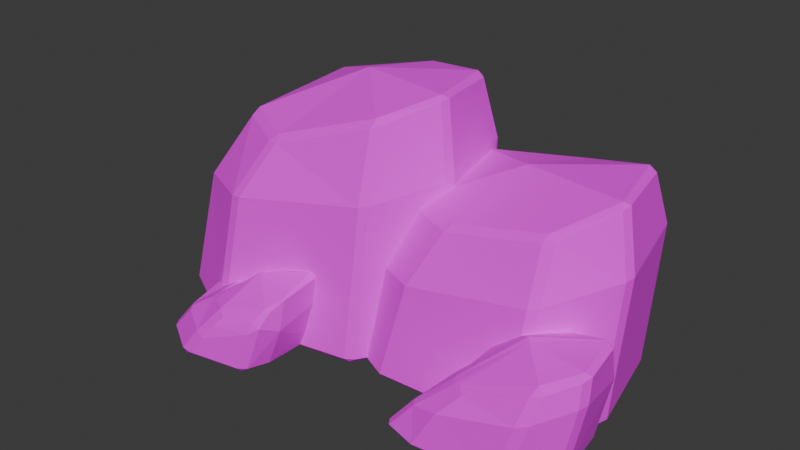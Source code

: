 # Source: slate-bank.blend  (saved by Blender 5.2.44; exported with 4.5.12 LTS)
import bpy
from mathutils import Matrix  # noqa: F401  (used for matrix-valued properties, if any)

bpy.ops.wm.read_factory_settings(use_empty=True)
scene = bpy.context.scene
scene.name = 'Scene'

# ---- collections
col_collection = bpy.data.collections.new('Collection'); scene.collection.children.link(col_collection)

# ---- images (referenced by path relative to the original .blend; pixels are not part of the script)
import os
ASSET_DIR = os.environ.get("B2B_ASSET_DIR", "")  # directory of the original .blend (textures are referenced by path, not embedded)
HERE = os.path.dirname(os.path.abspath(__file__))  # packed textures are extracted next to this script under _unpacked/

def load_image(name, relpath, width, height, colorspace="sRGB"):
    """Load a texture the original file referenced (path relative to the .blend, or extracted next to this script)."""
    p = next((c for c in (os.path.join(HERE, relpath), os.path.join(ASSET_DIR, relpath)) if relpath and os.path.exists(c)), "")
    if p:
        img = bpy.data.images.load(p, check_existing=True)
        img.name = name
    else:  # same state as the original file: an image datablock whose file is absent (Cycles renders it pink)
        img = bpy.data.images.new(name, width, height)
        img.source = "FILE"
        img.filepath = "//" + (relpath or name)
    img.colorspace_settings.name = colorspace
    return img
img_ash_stone_colour_png = load_image('ash-stone-colour.png', 'ash-stone-colour.png', 1024, 1024, 'sRGB')

# ---- materials (node trees are filled in below, after node groups)
mat_ash_stone___0 = bpy.data.materials.new('Ash stone / 0')
mat_ash_stone___0.diffuse_color = (0.084, 0.07875, 0.0875, 1.0)
mat_ash_stone___1 = bpy.data.materials.new('Ash stone / 1')
mat_ash_stone___1.diffuse_color = (0.1085, 0.1015, 0.105, 1.0)
mat_ash_stone___2 = bpy.data.materials.new('Ash stone / 2')
mat_ash_stone___2.diffuse_color = (0.133, 0.1208, 0.1155, 1.0)
mat_ash_stone___3 = bpy.data.materials.new('Ash stone / 3')
mat_ash_stone___3.diffuse_color = (0.07, 0.0665, 0.07875, 1.0)

# ---- material node trees
mat_ash_stone___0.use_nodes = True; mat_ash_stone___0.node_tree.nodes.clear()
_N = mat_ash_stone___0.node_tree.nodes; _L = mat_ash_stone___0.node_tree.links
n0 = _N.new('ShaderNodeBsdfPrincipled'); n0.name = 'Principled BSDF'; n0.location = (-200, 100)
n0.inputs[2].default_value = 0.94
n0.inputs[10].default_value = 0.005
n1 = _N.new('ShaderNodeOutputMaterial'); n1.name = 'Material Output'; n1.location = (200, 100)
n2 = _N.new('ShaderNodeTexImage'); n2.name = 'Quiet mineral colour'; n2.location = (0, 0)
n2.image = img_ash_stone_colour_png
_L.new(n0.outputs[0], n1.inputs[0])
_L.new(n2.outputs[0], n0.inputs[0])
n1.is_active_output = True
mat_ash_stone___1.use_nodes = True; mat_ash_stone___1.node_tree.nodes.clear()
_N = mat_ash_stone___1.node_tree.nodes; _L = mat_ash_stone___1.node_tree.links
n0 = _N.new('ShaderNodeBsdfPrincipled'); n0.name = 'Principled BSDF'; n0.location = (-200, 100)
n0.inputs[2].default_value = 0.94
n0.inputs[10].default_value = 0.005
n1 = _N.new('ShaderNodeOutputMaterial'); n1.name = 'Material Output'; n1.location = (200, 100)
n2 = _N.new('ShaderNodeTexImage'); n2.name = 'Quiet mineral colour'; n2.location = (0, 0)
n2.image = img_ash_stone_colour_png
_L.new(n0.outputs[0], n1.inputs[0])
_L.new(n2.outputs[0], n0.inputs[0])
n1.is_active_output = True
mat_ash_stone___2.use_nodes = True; mat_ash_stone___2.node_tree.nodes.clear()
_N = mat_ash_stone___2.node_tree.nodes; _L = mat_ash_stone___2.node_tree.links
n0 = _N.new('ShaderNodeBsdfPrincipled'); n0.name = 'Principled BSDF'; n0.location = (-200, 100)
n0.inputs[2].default_value = 0.94
n0.inputs[10].default_value = 0.005
n1 = _N.new('ShaderNodeOutputMaterial'); n1.name = 'Material Output'; n1.location = (200, 100)
n2 = _N.new('ShaderNodeTexImage'); n2.name = 'Quiet mineral colour'; n2.location = (0, 0)
n2.image = img_ash_stone_colour_png
_L.new(n0.outputs[0], n1.inputs[0])
_L.new(n2.outputs[0], n0.inputs[0])
n1.is_active_output = True
mat_ash_stone___3.use_nodes = True; mat_ash_stone___3.node_tree.nodes.clear()
_N = mat_ash_stone___3.node_tree.nodes; _L = mat_ash_stone___3.node_tree.links
n0 = _N.new('ShaderNodeBsdfPrincipled'); n0.name = 'Principled BSDF'; n0.location = (-200, 100)
n0.inputs[2].default_value = 0.94
n0.inputs[10].default_value = 0.005
n1 = _N.new('ShaderNodeOutputMaterial'); n1.name = 'Material Output'; n1.location = (200, 100)
n2 = _N.new('ShaderNodeTexImage'); n2.name = 'Quiet mineral colour'; n2.location = (0, 0)
n2.image = img_ash_stone_colour_png
_L.new(n0.outputs[0], n1.inputs[0])
_L.new(n2.outputs[0], n0.inputs[0])
n1.is_active_output = True

# ---- world
world_world = bpy.data.worlds.new('World'); scene.world = world_world
world_world.use_nodes = True; world_world.node_tree.nodes.clear()
_N = world_world.node_tree.nodes; _L = world_world.node_tree.links
n0 = _N.new('ShaderNodeOutputWorld'); n0.name = 'World Output'; n0.location = (200, 100)
n1 = _N.new('ShaderNodeBackground'); n1.name = 'Background'; n1.location = (-200, 100)
n1.inputs[0].default_value = (0.05088, 0.05088, 0.05088, 1.0)
_L.new(n1.outputs[0], n0.inputs[0])
n0.is_active_output = True
world_world.color = (0.05088, 0.05088, 0.05088)
world_world.sun_shadow_jitter_overblur = 0.0

# ---- meshes
me_weathered_slate_mass = bpy.data.meshes.new('Weathered slate mass')
me_weathered_slate_mass.from_pydata([(-0.45, 0.25, 1.64), (-1.577, -0.2536, 0.0341), (-1.553, -0.2722, 0.0), (-1.552, -0.3065, 0.03457), (-0.9969, -0.5818, 0.03498), (-1.066, -0.5714, 0.03464), (-1.035, -0.5541, 0.0), (-0.03617, -0.3882, 0.03496), (-0.09032, -0.4241, 0.03499), (-0.08, -0.3878, 0.0), (0.2497, 0.08776, 0.03493), (0.2365, 0.02407, 0.03496), (0.2167, 0.06039, 0.0), (0.1041, 0.7416, 0.035), (0.1434, 0.6971, 0.03494), (0.1043, 0.7054, 0.0), (-0.5784, 0.9219, 0.03488), (-0.5106, 0.9227, 0.035), (-0.5488, 0.8978, 0.0), (-1.384, 0.6237, 0.03421), (-1.341, 0.6695, 0.03483), (-1.354, 0.6321, 0.0), (-1.349, -0.2699, 0.8593), (-1.375, -0.2164, 0.8568), (-0.8323, -0.5231, 0.9344), (-0.9029, -0.5126, 0.9235), (0.05802, -0.3411, 1.083), (0.00297, -0.3776, 1.07), (0.3213, 0.1005, 1.184), (0.308, 0.03657, 1.174), (0.1839, 0.7055, 1.223), (0.2236, 0.6611, 1.227), (-0.4501, 0.8711, 1.095), (-0.3806, 0.8719, 1.111), (-1.196, 0.5931, 0.9098), (-1.152, 0.6395, 0.9212), (-1.083, -0.1118, 1.309), (-1.058, -0.1651, 1.302), (-1.036, -0.1199, 1.351), (-0.6541, -0.3667, 1.283), (-0.6658, -0.3233, 1.33), (-0.7216, -0.3517, 1.282), (0.04588, -0.2131, 1.529), (-0.002182, -0.2064, 1.56), (-0.009702, -0.2495, 1.508), (0.2467, 0.1353, 1.642), (0.21, 0.1106, 1.66), (0.2335, 0.07172, 1.631), (0.1331, 0.6068, 1.625), (0.1264, 0.5685, 1.662), (0.1731, 0.5618, 1.63), (-0.3656, 0.7316, 1.551), (-0.3157, 0.6986, 1.591), (-0.2969, 0.7329, 1.561), (-0.943, 0.5072, 1.436), (-0.8959, 0.5074, 1.473), (-0.9016, 0.5538, 1.445), (0.3307, -0.3555, 0.6734), (0.7198, 0.8666, 0.9166), (0.68, 0.31, 1.3), (-0.3579, -0.1166, 0.03343), (-0.3338, -0.1321, 0.0), (-0.3248, -0.1682, 0.03466), (0.1752, -0.4045, 0.0347), (0.1738, -0.3718, 0.0), (1.091, -0.3389, 0.03496), (1.031, -0.3666, 0.03473), (1.046, -0.3328, 0.0), (1.446, 0.07461, 0.0349), (1.43, 0.01519, 0.03497), (1.413, 0.05006, 0.0), (1.26, 0.7659, 0.03496), (1.301, 0.7241, 0.03491), (1.262, 0.7303, 0.0), (0.5921, 0.9109, 0.03496), (0.5853, 0.8772, 0.0), (-0.3266, 0.7663, 0.03382), (-0.286, 0.8059, 0.03492), (-0.3004, 0.7718, 0.0), (-0.1315, -0.1372, 0.6539), (-0.1646, -0.08512, 0.6568), (1.185, -0.2914, 0.826), (1.124, -0.32, 0.8092), (1.512, 0.09253, 0.9666), (1.495, 0.03264, 0.9545), (1.337, 0.7324, 1.001), (1.379, 0.6906, 1.004), (-0.1345, 0.7302, 0.7553), (-0.09215, 0.7699, 0.767), (0.1063, 0.002516, 1.015), (0.136, -0.05093, 1.005), (0.1602, -0.006317, 1.053), (0.5235, -0.1767, 1.064), (0.4938, -0.2201, 1.019), (1.176, -0.1661, 1.158), (1.121, -0.151, 1.188), (1.113, -0.1916, 1.144), (1.425, 0.141, 1.34), (1.387, 0.124, 1.354), (1.41, 0.08172, 1.322), (1.283, 0.6409, 1.328), (1.274, 0.6064, 1.365), (1.325, 0.5995, 1.335), (0.8274, 0.7051, 1.246), (0.7992, 0.7487, 1.193), (0.1312, 0.6289, 1.126), (0.1855, 0.6249, 1.157), (0.1649, 0.6707, 1.127), (0.8817, -0.7747, 0.2866), (0.4995, -0.6933, 0.02744), (0.5095, -0.7103, 0.0), (0.5347, -0.7419, 0.03366), (0.741, -0.8011, 0.03444), (0.725, -0.7693, 0.0), (1.307, -0.7275, 0.0346), (1.244, -0.7567, 0.03449), (1.254, -0.722, 0.0), (1.523, -0.483, 0.03437), (1.503, -0.5414, 0.03475), (1.484, -0.5051, 0.0), (1.431, -0.0705, 0.03486), (1.471, -0.1122, 0.03423), (1.427, -0.1049, 0.0), (1.015, 0.0008304, 0.03486), (1.006, -0.03283, 0.0), (0.6125, -0.1362, 0.03087), (0.6612, -0.09138, 0.03446), (0.6333, -0.1275, 0.0), (0.6946, -0.7235, 0.2289), (0.6555, -0.6705, 0.2212), (1.419, -0.7008, 0.424), (1.35, -0.7328, 0.3997), (1.617, -0.4748, 0.5194), (1.596, -0.5345, 0.5107), (1.529, -0.0929, 0.4735), (1.569, -0.1349, 0.476), (1.102, -0.03752, 0.4764), (1.184, -0.03387, 0.4941), (1.134, -0.0249, 0.4629), (0.7647, -0.1564, 0.3111), (0.8225, -0.1085, 0.3416), (0.9154, -0.652, 0.4315), (0.8768, -0.5979, 0.4296), (1.005, -0.711, 0.4252), (0.9596, -0.6641, 0.4456), (1.46, -0.6404, 0.5936), (1.414, -0.6271, 0.6295), (1.39, -0.671, 0.5682), (1.615, -0.4535, 0.6801), (1.58, -0.4711, 0.6992), (1.593, -0.5145, 0.6615), (1.537, -0.1527, 0.6894), (1.536, -0.1885, 0.7304), (1.577, -0.1933, 0.6969), (1.187, -0.105, 0.6077), (1.265, -0.1422, 0.6527), (1.274, -0.09998, 0.6273), (0.9571, -0.22, 0.5498), (0.9789, -0.163, 0.5356), (1.18, -0.38, 0.7), (1.207, -0.4086, 0.6918), (-0.3182, -0.7298, 0.2905), (-1.224, -0.7653, 0.02617), (-1.212, -0.7822, 0.0), (-1.183, -0.8214, 0.03098), (-0.8672, -0.9768, 0.035), (-0.9487, -0.9638, 0.03115), (-0.9299, -0.9529, 0.0), (-0.4665, -0.8727, 0.03351), (-0.5143, -0.9129, 0.035), (-0.5155, -0.8777, 0.0), (-0.4167, -0.739, 0.03288), (-0.4641, -0.7337, 0.0), (-0.4425, -0.307, 0.03493), (-0.4085, -0.3447, 0.03383), (-0.453, -0.3401, 0.0), (-0.6592, -0.2886, 0.03493), (-0.6728, -0.3213, 0.0), (-1.244, -0.3511, 0.03032), (-1.202, -0.3141, 0.03488), (-1.226, -0.3469, 0.0), (-1.076, -0.7525, 0.2017), (-1.039, -0.809, 0.1943), (-1.046, -0.7812, 0.2131), (-0.7666, -0.9575, 0.1694), (-0.6879, -0.9259, 0.2714), (-0.8237, -0.9393, 0.1979), (-0.3626, -0.8542, 0.3449), (-0.4016, -0.8679, 0.3782), (-0.429, -0.8959, 0.2999), (-0.3439, -0.3265, 0.3824), (-0.3079, -0.364, 0.3801), (-0.5565, -0.3071, 0.3134), (-0.5177, -0.3311, 0.3787), (-0.5087, -0.3125, 0.3553), (-1.089, -0.3694, 0.2903), (-0.9084, -0.3564, 0.3333), (-1.069, -0.3301, 0.2654), (-0.8401, -0.7646, 0.3361), (-0.875, -0.7045, 0.3334), (-0.9021, -0.7503, 0.3107), (-0.6316, -0.8884, 0.3417), (-0.6902, -0.8554, 0.3632), (-0.3349, -0.7867, 0.4389), (-0.3609, -0.7983, 0.4595), (-0.3901, -0.8513, 0.4073), (-0.3095, -0.6907, 0.5074), (-0.2958, -0.7048, 0.4963), (-0.3277, -0.3738, 0.5079), (-0.3659, -0.4123, 0.5488), (-0.3194, -0.4501, 0.5752), (-0.2883, -0.4153, 0.5435), (-0.5358, -0.3796, 0.426), (-0.5086, -0.3389, 0.3891), (-0.7824, -0.391, 0.3792), (-0.8842, -0.4317, 0.3565), (-0.6158, -0.5787, 0.5067), (-0.6026, -0.6022, 0.5318)], [], [(1, 2, 3), (4, 5, 6), (7, 8, 9), (10, 11, 12), (13, 14, 15), (16, 17, 18), (19, 20, 21), (36, 37, 38), (39, 40, 41), (42, 43, 44), (45, 46, 47), (48, 49, 50), (51, 52, 53), (54, 55, 56), (19, 2, 1), (18, 20, 16), (15, 17, 13), (15, 10, 12), (12, 7, 9), (9, 4, 6), (2, 5, 3), (3, 23, 1), (4, 25, 5), (7, 27, 8), (10, 29, 11), (30, 14, 13), (32, 17, 16), (34, 20, 19), (22, 36, 23), (24, 41, 25), (41, 38, 37), (26, 44, 27), (44, 40, 39), (28, 47, 29), (47, 43, 42), (48, 31, 30), (45, 49, 46), (51, 33, 32), (48, 52, 49), (54, 35, 34), (51, 55, 52), (38, 54, 36), (19, 23, 34), (9, 6, 18), (5, 22, 3), (8, 24, 4), (11, 26, 7), (14, 28, 10), (13, 33, 30), (16, 35, 32), (34, 36, 54), (25, 37, 22), (27, 39, 24), (29, 42, 26), (28, 50, 45), (30, 53, 48), (32, 56, 51), (55, 38, 0), (40, 0, 38), (46, 0, 43), (60, 61, 62), (65, 66, 67), (68, 69, 70), (71, 72, 73), (76, 77, 78), (89, 90, 91), (94, 95, 96), (97, 98, 99), (100, 101, 102), (105, 106, 107), (60, 78, 61), (75, 77, 74), (75, 71, 73), (73, 68, 70), (70, 65, 67), (64, 66, 63), (64, 62, 61), (62, 80, 60), (65, 82, 66), (68, 84, 69), (85, 72, 71), (87, 77, 76), (79, 89, 80), (93, 91, 90), (81, 96, 82), (96, 92, 93), (83, 99, 84), (99, 95, 94), (100, 86, 85), (102, 98, 97), (100, 103, 101), (105, 88, 87), (104, 106, 103), (91, 105, 89), (76, 80, 87), (67, 64, 75), (63, 79, 62), (66, 57, 63), (69, 81, 65), (72, 83, 68), (71, 58, 85), (74, 88, 58), (87, 89, 105), (57, 90, 79), (84, 94, 81), (82, 93, 57), (86, 97, 83), (85, 104, 100), (58, 107, 104), (106, 91, 59), (92, 59, 91), (98, 59, 95), (109, 110, 111), (114, 115, 116), (117, 118, 119), (120, 121, 122), (125, 126, 127), (136, 137, 138), (145, 146, 147), (148, 149, 150), (151, 152, 153), (154, 155, 156), (109, 127, 110), (124, 126, 123), (122, 123, 120), (122, 117, 119), (119, 114, 116), (113, 115, 112), (113, 111, 110), (111, 129, 109), (114, 131, 115), (117, 133, 118), (134, 121, 120), (139, 126, 125), (128, 142, 129), (130, 147, 131), (147, 144, 143), (132, 150, 133), (150, 146, 145), (151, 135, 134), (153, 149, 148), (154, 137, 136), (151, 155, 152), (157, 140, 139), (154, 157, 155), (160, 142, 141), (125, 129, 139), (116, 113, 124), (112, 128, 111), (115, 108, 112), (118, 130, 114), (117, 135, 132), (137, 120, 138), (136, 123, 140), (139, 142, 157), (143, 144, 141), (133, 145, 130), (131, 143, 108), (132, 153, 148), (134, 156, 151), (136, 158, 154), (157, 142, 159), (144, 160, 141), (152, 159, 160), (162, 163, 164), (165, 166, 167), (168, 169, 170), (173, 174, 175), (178, 179, 180), (181, 182, 183), (184, 185, 186), (187, 188, 189), (192, 193, 194), (195, 196, 197), (198, 199, 200), (203, 204, 205), (209, 211, 208), (162, 180, 163), (177, 179, 176), (175, 176, 173), (172, 174, 171), (172, 168, 170), (170, 165, 167), (167, 164, 163), (164, 181, 162), (165, 186, 166), (168, 189, 169), (189, 185, 184), (190, 174, 173), (195, 179, 178), (192, 196, 193), (185, 202, 186), (187, 205, 188), (205, 202, 201), (207, 204, 203), (208, 191, 190), (207, 210, 206), (208, 212, 209), (215, 196, 195), (198, 216, 199), (209, 217, 210), (178, 181, 195), (177, 172, 167), (166, 182, 164), (169, 184, 165), (168, 161, 187), (174, 161, 171), (194, 173, 192), (176, 197, 192), (199, 215, 181), (200, 186, 198), (188, 201, 185), (161, 203, 187), (194, 193, 213), (191, 207, 161), (214, 212, 193), (216, 214, 199), (202, 217, 198), (206, 217, 204), (19, 21, 2), (18, 21, 20), (15, 18, 17), (15, 14, 10), (12, 11, 7), (9, 8, 4), (2, 6, 5), (3, 22, 23), (4, 24, 25), (7, 26, 27), (10, 28, 29), (30, 31, 14), (32, 33, 17), (34, 35, 20), (22, 37, 36), (24, 39, 41), (41, 40, 38), (26, 42, 44), (44, 43, 40), (28, 45, 47), (47, 46, 43), (48, 50, 31), (45, 50, 49), (51, 53, 33), (48, 53, 52), (54, 56, 35), (51, 56, 55), (38, 55, 54), (19, 1, 23), (2, 21, 6), (21, 18, 6), (18, 15, 12), (12, 9, 18), (5, 25, 22), (8, 27, 24), (11, 29, 26), (14, 31, 28), (13, 17, 33), (16, 20, 35), (34, 23, 36), (25, 41, 37), (27, 44, 39), (29, 47, 42), (28, 31, 50), (30, 33, 53), (32, 35, 56), (0, 49, 52), (52, 55, 0), (40, 43, 0), (46, 49, 0), (60, 76, 78), (75, 78, 77), (75, 74, 71), (73, 72, 68), (70, 69, 65), (64, 67, 66), (64, 63, 62), (62, 79, 80), (65, 81, 82), (68, 83, 84), (85, 86, 72), (87, 88, 77), (79, 90, 89), (93, 92, 91), (81, 94, 96), (96, 95, 92), (83, 97, 99), (99, 98, 95), (100, 102, 86), (102, 101, 98), (100, 104, 103), (105, 107, 88), (104, 107, 106), (91, 106, 105), (76, 60, 80), (61, 78, 64), (78, 75, 64), (75, 73, 70), (70, 67, 75), (63, 57, 79), (66, 82, 57), (69, 84, 81), (72, 86, 83), (71, 74, 58), (74, 77, 88), (87, 80, 89), (57, 93, 90), (84, 99, 94), (82, 96, 93), (86, 102, 97), (85, 58, 104), (58, 88, 107), (59, 101, 103), (103, 106, 59), (92, 95, 59), (98, 101, 59), (109, 125, 127), (124, 127, 126), (122, 124, 123), (122, 121, 117), (119, 118, 114), (113, 116, 115), (113, 112, 111), (111, 128, 129), (114, 130, 131), (117, 132, 133), (134, 135, 121), (139, 140, 126), (128, 141, 142), (130, 145, 147), (147, 146, 144), (132, 148, 150), (150, 149, 146), (151, 153, 135), (153, 152, 149), (154, 156, 137), (151, 156, 155), (157, 158, 140), (154, 158, 157), (160, 159, 142), (125, 109, 129), (110, 127, 113), (127, 124, 113), (124, 122, 119), (119, 116, 124), (112, 108, 128), (115, 131, 108), (118, 133, 130), (117, 121, 135), (134, 120, 137), (120, 123, 138), (138, 123, 136), (123, 126, 140), (139, 129, 142), (141, 128, 108), (108, 143, 141), (133, 150, 145), (131, 147, 143), (132, 135, 153), (134, 137, 156), (136, 140, 158), (159, 152, 155), (155, 157, 159), (144, 146, 160), (160, 146, 149), (149, 152, 160), (209, 210, 211), (162, 178, 180), (177, 180, 179), (175, 177, 176), (172, 175, 174), (172, 171, 168), (170, 169, 165), (167, 166, 164), (164, 182, 181), (165, 184, 186), (168, 187, 189), (189, 188, 185), (190, 191, 174), (195, 197, 179), (192, 197, 196), (185, 201, 202), (187, 203, 205), (205, 204, 202), (207, 206, 204), (208, 211, 191), (207, 211, 210), (208, 213, 212), (215, 214, 196), (198, 217, 216), (209, 216, 217), (178, 162, 181), (163, 180, 177), (177, 175, 172), (172, 170, 167), (167, 163, 177), (166, 186, 182), (169, 189, 184), (168, 171, 161), (174, 191, 161), (190, 173, 194), (173, 176, 192), (176, 179, 197), (215, 195, 181), (181, 183, 200), (200, 199, 181), (200, 183, 182), (182, 186, 200), (186, 202, 198), (188, 205, 201), (161, 207, 203), (208, 190, 213), (190, 194, 213), (191, 211, 207), (213, 193, 212), (193, 196, 214), (216, 209, 212), (212, 214, 216), (214, 215, 199), (202, 204, 217), (206, 210, 217)])
me_weathered_slate_mass.polygons.foreach_set('material_index', [0, 3, 0, 0, 1, 3, 0, 3, 1, 3, 0, 0, 1, 3, 0, 0, 0, 0, 0, 0, 0, 1, 3, 0, 0, 1, 3, 0, 0, 1, 0, 3, 1, 0, 3, 0, 0, 1, 0, 3, 1, 1, 0, 0, 1, 3, 0, 0, 1, 3, 3, 0, 1, 3, 0, 0, 1, 1, 1, 1, 0, 0, 1, 3, 0, 0, 0, 0, 1, 0, 0, 1, 1, 1, 1, 1, 1, 3, 0, 1, 3, 0, 1, 1, 0, 3, 0, 0, 1, 0, 1, 0, 3, 1, 0, 1, 3, 0, 0, 1, 3, 0, 0, 1, 0, 3, 0, 1, 3, 1, 1, 1, 1, 1, 3, 0, 1, 0, 0, 1, 3, 0, 1, 3, 3, 3, 3, 3, 3, 0, 1, 3, 0, 1, 3, 0, 0, 1, 0, 3, 1, 0, 3, 0, 0, 1, 1, 3, 0, 0, 1, 3, 0, 0, 0, 3, 0, 0, 1, 3, 0, 1, 1, 1, 3, 1, 3, 0, 3, 3, 1, 1, 1, 1, 1, 1, 0, 3, 0, 0, 0, 0, 0, 0, 0, 1, 3, 1, 0, 3, 1, 0, 1, 0, 1, 0, 3, 0, 1, 1, 1, 3, 0, 0, 1, 3, 0, 0, 1, 1, 0, 0, 1, 0, 3, 0, 1, 1, 1, 0, 0, 0, 0, 0, 0, 0, 1, 3, 0, 0, 1, 3, 0, 0, 1, 0, 3, 1, 0, 3, 0, 0, 1, 0, 3, 1, 1, 0, 0, 0, 0, 0, 1, 3, 0, 0, 1, 3, 3, 0, 1, 3, 0, 0, 1, 1, 1, 1, 1, 0, 1, 1, 1, 1, 1, 1, 3, 0, 1, 3, 0, 1, 1, 0, 3, 0, 0, 1, 0, 1, 0, 3, 1, 0, 1, 1, 1, 1, 3, 0, 0, 1, 3, 0, 0, 1, 0, 3, 0, 1, 3, 1, 1, 1, 1, 1, 3, 3, 3, 3, 3, 3, 0, 1, 3, 0, 1, 3, 0, 0, 1, 0, 3, 1, 0, 3, 0, 0, 1, 1, 3, 3, 3, 3, 0, 0, 1, 3, 0, 0, 0, 0, 0, 3, 3, 0, 0, 1, 3, 0, 1, 1, 1, 1, 1, 0, 3, 0, 0, 0, 0, 0, 0, 0, 1, 3, 1, 0, 3, 1, 0, 1, 0, 1, 0, 3, 0, 1, 1, 1, 3, 0, 0, 0, 0, 0, 1, 3, 0, 0, 0, 1, 1, 1, 1, 0, 0, 0, 0, 1, 0, 0, 3, 0, 0, 1, 1, 1, 1, 1])
_uv = me_weathered_slate_mass.uv_layers.new(name='UVMap')
_uv.uv.foreach_set('vector', [-0.08454, 0.01137, -0.09073, 0.0, -0.1022, 0.01152, 0.1867, 0.3802, 0.1637, 0.38, 0.174, 0.3685, -0.01206, 0.01165, -0.03011, 0.01166, -0.02667, 0.0, 0.02925, 0.01164, 0.008025, 0.01165, 0.02013, 0.0, 0.4202, 0.1345, 0.4054, 0.1345, 0.4081, 0.1228, 0.3262, 0.3801, 0.3488, 0.3802, 0.3361, 0.3685, 0.2079, 0.0114, 0.2232, 0.01161, 0.2107, 0.0, 0.1581, 0.3312, 0.1662, 0.3135, 0.1736, 0.3285, -0.04503, 0.5504, -0.04893, 0.5663, -0.06754, 0.5502, 0.5343, 0.878, 0.5183, 0.8886, 0.5158, 0.8711, 0.08222, 0.0451, 0.07, 0.03686, 0.07785, 0.02391, 0.04436, 0.2023, 0.04212, 0.1895, 0.05771, 0.1873, 0.05113, 0.3667, 0.06777, 0.3557, 0.07403, 0.3671, 0.2047, 0.5376, 0.2204, 0.5376, 0.2185, 0.5531, 0.2079, 0.0114, -0.09073, 0.0, -0.08454, 0.01137, -0.1829, 0.0, -0.4471, 0.01161, -0.1928, 0.01163, 0.03476, 0.2351, -0.1702, 0.3076, 0.03471, 0.2472, 0.03476, 0.2351, 0.08323, 0.02925, 0.07222, 0.02013, 0.07222, 0.02013, -0.01206, -0.1294, -0.02667, -0.1293, -0.02667, 0.0, -0.3323, 0.01166, -0.345, 0.0, -0.5178, 0.0, -0.3553, 0.01155, -0.5174, 0.01152, 0.07084, 0.1344, 0.1009, 0.4084, 0.08846, 0.1342, 0.1867, 0.3802, 0.218, 0.6763, 0.1637, 0.38, -0.01206, 0.01165, 0.0009901, 0.3568, -0.03011, 0.01166, 0.02925, 0.01164, 0.01219, 0.3914, 0.008025, 0.01165, 0.4082, 0.5305, 0.4054, 0.1345, 0.4202, 0.1345, 0.369, 0.7336, 0.3488, 0.3802, 0.3262, 0.3801, 0.1977, 0.3033, 0.2232, 0.01161, 0.2079, 0.0114, -0.08998, 0.2864, -0.03727, 0.4364, -0.07213, 0.2856, -0.1044, 0.4343, -0.06754, 0.5502, -0.128, 0.4307, -0.2405, -0.1172, -0.3454, -0.03995, -0.3528, -0.05502, 0.5383, 0.7296, 0.5158, 0.8711, 0.52, 0.7253, 0.1698, 0.6255, -0.04893, 0.5663, -0.04503, 0.5504, 0.03351, 0.3946, 0.02391, 0.5437, 0.01219, 0.3914, 0.5968, 0.3924, 0.5183, 0.2997, 0.5343, 0.2975, 0.2023, 0.5416, 0.2204, 0.409, 0.2352, 0.4076, 0.08222, 0.0451, 0.04212, 0.1895, 0.07, 0.03686, 0.05113, 0.6398, 0.04613, 0.4931, 0.02297, 0.4879, 0.04436, 0.2023, -0.1052, 0.2329, 0.04212, 0.1895, 0.6881, 0.8471, 0.7322, 0.6756, 0.7167, 0.6718, 0.05113, 0.3667, -0.1256, 0.292, 0.06777, 0.3557, -0.1724, 0.08288, -0.1413, 0.2919, -0.1879, 0.08556, 0.2079, 0.0114, -0.07213, 0.2856, 0.1977, 0.3033, -0.02667, -0.1293, -0.345, -0.1847, -0.1829, 0.2993, -0.1823, 0.1344, -0.2768, 0.4093, -0.3444, 0.1344, 0.4889, 0.3802, 0.2416, 0.68, 0.1867, 0.3802, 0.008025, 0.01165, -0.1137, 0.3611, -0.1294, 0.01165, 0.2324, 0.01165, 0.03351, 0.3946, 0.02925, 0.01164, 0.2077, 0.1345, 0.04613, 0.4931, 0.2343, 0.5305, 0.3262, 0.3801, 0.135, 0.6756, 0.369, 0.7336, 0.7167, 0.6718, 0.4817, 0.8049, 0.6881, 0.8471, -0.301, 0.3078, -0.3528, 0.4339, -0.4498, 0.2864, 0.174, 0.4796, -0.04503, 0.5504, -0.1044, 0.4343, 0.5312, 0.7599, 0.448, 0.878, 0.4053, 0.7296, 0.03351, 0.3946, 0.1873, 0.5433, 0.0451, 0.5472, 0.06131, 0.4076, -0.09897, 0.5204, 0.04436, 0.5416, 0.02297, 0.4879, -0.1275, 0.6044, 0.05113, 0.6398, -0.1256, 0.292, -0.1724, 0.08288, 0.023, 0.2062, -0.04893, 0.01506, 0.023, 0.2062, -0.1724, 0.08288, 0.243, 0.1597, 0.023, 0.2062, 0.1723, 0.05404, -0.03885, 0.01114, -0.04402, 0.0, -0.05606, 0.01155, 0.3636, 0.01165, 0.3437, 0.01158, 0.3486, 0.0, 0.1979, 0.1345, 0.1781, 0.1345, 0.1897, 0.1228, 0.7743, 0.3801, 0.7604, 0.3801, 0.7624, 0.3685, -0.1089, 0.01127, -0.09533, 0.01164, -0.1001, 0.0, 0.03542, 0.0008386, 0.04535, -0.01698, 0.0534, -0.002106, 0.392, 0.3862, 0.3737, 0.396, 0.371, 0.3813, 0.4751, 0.04701, 0.4622, 0.04134, 0.4699, 0.02724, 0.6005, 0.3365, 0.5976, 0.3249, 0.6145, 0.3227, 0.04374, 0.2096, 0.06184, 0.2083, 0.05496, 0.2236, -0.03885, 0.01114, 0.2573, 0.0, -0.04402, 0.0, 0.3681, 0.1228, 0.07767, 0.1345, 0.3704, 0.1345, 0.3681, 0.4152, 0.5929, 0.3781, 0.5935, 0.3663, 0.5935, 0.3663, 0.6549, 0.1477, 0.6439, 0.1395, 0.6439, 0.1395, 0.5366, 0.009847, 0.5216, 0.01191, 0.2309, 0.1228, 0.5167, 0.1344, 0.2314, 0.1344, 0.2309, 0.1228, 0.06475, 0.1344, 0.06174, 0.1228, 0.4629, 0.38, 0.4906, 0.5874, 0.4801, 0.3796, 0.3636, 0.01165, 0.3746, 0.2697, 0.3437, 0.01158, 0.1979, 0.1345, 0.1839, 0.441, 0.1781, 0.1345, 0.7631, 0.7022, 0.7604, 0.3801, 0.7743, 0.3801, -0.04482, 0.2518, -0.09533, 0.01164, -0.1089, 0.01127, 0.1273, 0.3408, 0.1738, 0.4611, 0.1446, 0.3417, 0.3376, 0.04948, 0.2264, 0.1207, 0.2183, 0.1059, 0.395, 0.2753, 0.371, 0.3813, 0.3746, 0.2697, 0.89, 0.3046, 0.6935, 0.3096, 0.6836, 0.2951, 0.03084, 0.3222, 0.02724, 0.4406, 0.01088, 0.3182, 0.4699, 0.02724, 0.3737, -0.05034, 0.392, -0.05538, 0.6005, 0.5654, 0.6327, 0.4574, 0.6188, 0.4565, 0.4415, 0.1998, 0.4622, 0.04134, 0.4751, 0.04701, 0.6005, 0.5654, 0.4488, 0.5382, 0.5976, 0.5777, 0.2096, 0.3753, 0.2566, 0.2557, 0.2434, 0.2518, 0.7854, 0.7662, 0.5808, 0.7542, 0.7948, 0.7838, 0.2264, 0.1207, 0.2167, 0.3325, 0.2084, 0.1237, 0.2554, 0.01127, -0.02837, 0.2189, 0.2434, 0.2518, 0.5216, 0.01191, 0.2309, -0.001101, 0.3681, 0.4152, 0.5774, 0.3801, 0.4752, 0.5864, 0.4107, 0.38, 0.3437, 0.01158, 0.1102, 0.2245, 0.05839, 0.01157, 0.005062, 0.01166, -0.09712, 0.2753, -0.113, 0.01165, 0.4144, 0.1345, 0.2038, 0.445, 0.1979, 0.1345, 0.9389, 0.3801, 0.7589, 0.674, 0.9648, 0.7022, 0.1974, 0.01165, -0.03072, 0.2557, 0.2399, 0.3055, 0.2434, 0.2518, 0.0008386, 0.3383, 0.2096, 0.3753, 0.2832, 0.3473, 0.2183, 0.4579, 0.1292, 0.3408, 0.4985, 0.3182, 0.392, 0.3862, 0.395, 0.2753, 0.8936, 0.6382, 0.6836, 0.708, 0.6292, 0.5929, 0.2302, 0.3346, 0.04701, 0.4467, 0.03084, 0.3222, 0.6188, 0.4565, 0.4394, 0.5205, 0.6005, 0.5654, 0.7589, 0.674, 0.574, 0.744, 0.7854, 0.7662, 0.2348, 0.3311, 0.2264, 0.1207, 0.3997, 0.2262, 0.3475, 0.06392, 0.3997, 0.2262, 0.2264, 0.1207, 0.6352, 0.1642, 0.3997, 0.2262, 0.5467, 0.07249, -0.05809, 0.132, -0.06375, 0.1228, -0.07429, 0.1341, 0.6088, 0.1344, 0.5876, 0.1343, 0.5911, 0.1228, 0.358, 0.3799, 0.3385, 0.3801, 0.3506, 0.3685, 0.477, -0.0235, 0.4903, -0.03739, 0.4757, -0.03498, 0.3772, 0.1331, 0.3934, 0.1343, 0.3841, 0.1228, 0.3673, 0.1588, 0.3947, 0.1647, 0.3781, 0.1543, 0.4865, 0.1979, 0.4714, 0.2098, 0.4635, 0.1894, 0.7112, -0.02833, 0.6995, -0.0342, 0.704, -0.04865, 1.031, 0.5983, 1.031, 0.612, 1.045, 0.6008, 0.3958, -0.035, 0.4218, -0.04739, 0.4245, -0.03333, -0.05809, 0.132, 0.1305, 0.1228, -0.06375, 0.1228, 0.8544, 0.3685, 0.7394, 0.38, 0.8572, 0.3801, 0.9947, 0.3335, 0.8572, 0.3688, 0.996, 0.345, 0.9947, 0.3335, 1.027, 0.2075, 1.014, 0.2001, 1.014, 0.2001, 0.9548, 0.126, 0.9371, 0.1278, 0.7607, 0.3685, 0.9336, 0.38, 0.766, 0.38, 0.7607, 0.3685, 0.6972, 0.3797, 0.6888, 0.3685, -0.2473, 0.01122, -0.2235, 0.07372, -0.2311, 0.009147, 0.6088, 0.1344, 0.6231, 0.2561, 0.5876, 0.1343, 0.358, 0.3799, 0.3408, 0.5387, 0.3385, 0.3801, -0.03097, 0.1578, -0.03739, 0.01141, -0.0235, 0.01162, 0.4279, 0.2265, 0.3934, 0.1343, 0.3772, 0.1331, 0.7505, 0.1273, 0.8113, 0.1692, 0.7375, 0.145, 0.4731, 0.1413, 0.4635, 0.1894, 0.4501, 0.1332, 0.4635, -0.2237, 0.3199, -0.2214, 0.3351, -0.237, 0.01473, 0.296, 0.001515, 0.3433, -0.005177, 0.2931, 0.531, 0.2205, 0.4714, 0.2098, 0.4865, 0.1979, 0.4681, 0.5983, 0.474, 0.5272, 0.488, 0.5263, 0.6988, 0.0584, 0.6995, -0.0342, 0.7112, -0.02833, 0.3958, 0.2026, 0.3947, 0.1647, 0.3673, 0.1588, 1.031, 0.5983, 0.9408, 0.586, 1.031, 0.612, -0.07332, 0.1833, -0.03615, 0.1139, -0.05215, 0.1037, 0.3958, -0.035, 0.319, -0.07332, 0.4218, -0.04739, 0.5754, -0.01337, 0.4653, -0.07646, 0.4781, -0.0945, 0.1276, 0.1331, -0.0505, 0.1966, 0.1209, 0.2265, 0.9371, 0.1278, 0.7607, 0.1121, 0.8544, 0.3575, 0.247, 0.01148, 0.2315, 0.07629, 0.1782, 0.01122, 0.4146, 0.0115, 0.2939, 0.09554, 0.247, 0.01148, 0.674, 0.1344, 0.6461, 0.2642, 0.6088, 0.1344, 0.358, 0.3799, 0.474, 0.5272, 0.3607, 0.5416, 0.3947, 0.1647, 0.477, 0.01162, 0.3781, 0.1543, 0.3673, 0.1588, 0.3382, 0.01162, 0.2742, 0.1139, -0.05215, 0.1037, -0.1993, 0.1432, -0.07332, 0.1833, 0.8541, 0.5102, 0.8389, 0.517, 0.8241, 0.5123, 0.5318, 0.1702, 0.4865, 0.1979, 0.4731, 0.1413, 0.4501, 0.1332, 0.3351, 0.1417, 0.2939, 0.09554, 0.01473, 0.296, 0.1086, 0.3551, 0.02184, 0.3495, 1.029, 0.5263, 0.9435, 0.5776, 1.031, 0.5983, 0.3673, 0.1588, 0.3263, 0.1785, 0.3958, 0.2026, 0.492, 0.04951, 0.4653, -0.07646, 0.5663, -0.003837, 0.4929, -0.09853, 0.5754, -0.01337, 0.4781, -0.0945, 0.685, 0.06001, 0.5663, -0.003837, 0.5754, -0.01337, 0.2639, 0.3772, 0.2583, 0.3685, 0.2452, 0.3788, -0.1161, 0.1345, -0.1432, 0.1332, -0.137, 0.1228, 0.3635, 0.07759, 0.3476, 0.0642, 0.3472, 0.07592, -0.1475, -0.1023, -0.1362, -0.1149, -0.151, -0.1134, 0.1044, 0.3786, 0.1183, 0.3801, 0.1102, 0.3685, 0.2682, 0.4357, 0.2493, 0.4333, 0.2586, 0.4395, -0.08252, 0.1793, -0.05631, 0.2133, -0.1016, 0.1888, 0.05215, 0.2378, 0.03914, 0.2489, 0.03, 0.2228, -0.01249, 0.2273, 0.00042, 0.2491, 0.003441, 0.2413, -0.1898, -0.000304, -0.1298, 0.004026, -0.1832, 0.01279, -0.107, -0.132, -0.1187, -0.112, -0.1277, -0.1273, 0.06137, 0.2691, 0.05271, 0.276, 0.04295, 0.2586, -0.122, -0.1374, -0.09609, -0.1384, -0.1092, -0.1246, 0.2639, 0.3772, 0.4034, 0.3685, 0.2583, 0.3685, -0.2243, 0.0, -0.4007, 0.01163, -0.2197, 0.01164, -0.151, 0.0, -0.2197, 0.01164, -0.1475, 0.01164, -0.1547, -0.2446, -0.1362, -0.1149, -0.1389, -0.2463, -0.1547, -0.2446, -0.1555, -0.2909, -0.1718, -0.2926, -0.1718, -0.2926, -0.2891, -0.3256, -0.31, -0.3176, -0.31, 0.0, -0.3943, 0.01033, -0.4039, 0.0, -0.2738, 0.01033, -0.2508, 0.06724, -0.2551, 0.008724, -0.1161, 0.1345, -0.1016, 0.1888, -0.1432, 0.1332, 0.3635, 0.3797, 0.376, 0.4684, 0.3476, 0.3802, 0.03, 0.2228, -0.05631, 0.2133, -0.08252, 0.1793, -0.1088, 0.1275, -0.1149, 0.01128, -0.1023, 0.01164, 0.1562, 0.4653, 0.1183, 0.3801, 0.1044, 0.3786, -0.01249, 0.2273, -0.1298, 0.2339, 0.00042, 0.2491, -0.2293, 0.09046, -0.2301, 0.1211, -0.2746, 0.06597, 0.05215, 0.2378, 0.04295, 0.2586, 0.03914, 0.2489, -0.13, -0.2838, -0.2301, -0.2851, -0.2105, -0.2961, -0.06194, 0.2883, -0.09311, 0.276, -0.08923, 0.2691, -0.1246, 0.1693, -0.1213, 0.1267, -0.1088, 0.1275, 0.4204, 0.1336, 0.4125, 0.2185, 0.4158, 0.1383, -0.1092, 0.1693, -0.1786, 0.142, -0.122, 0.1829, -0.1217, -0.02106, -0.1298, 0.004026, -0.1898, -0.000304, -0.107, -0.132, -0.03227, -0.07006, -0.1187, -0.112, 0.05103, -0.01462, -0.02788, -0.0779, 0.06654, -0.0272, 0.402, 0.3786, 0.2682, 0.4357, 0.3959, 0.4653, -0.2243, -0.1071, -0.1547, -0.2446, -0.31, -0.3176, -0.3162, 0.01038, -0.3462, 0.06476, -0.3943, 0.01033, 0.001576, 0.1345, -0.08252, 0.1793, -0.1161, 0.1345, 0.2281, 0.3797, 0.2757, 0.4653, 0.2343, 0.4835, -0.1149, 0.01128, -0.2433, 0.09685, -0.2463, 0.01096, -0.1696, 0.1184, -0.1475, 0.01164, -0.1855, 0.1045, -0.04675, 0.1345, -0.1832, 0.2113, -0.01249, 0.2273, -0.1187, -0.112, -0.1217, -0.02106, -0.1855, -0.128, -0.3007, -0.2501, -0.2746, -0.3131, -0.28, -0.2549, -0.1339, 0.1261, -0.2105, 0.1139, -0.2293, 0.09046, -0.07028, 0.2197, -0.08923, 0.2691, -0.1117, 0.2378, -0.1696, 0.1184, -0.1726, 0.1262, -0.1695, 0.1297, 0.3977, 0.4952, 0.2841, 0.5339, 0.2757, 0.4653, -0.2608, 0.1264, -0.1786, 0.142, -0.1726, 0.1262, -0.03227, -0.07006, -0.08779, -0.007496, -0.1187, -0.112, -0.05708, -0.1623, -0.02788, -0.0779, -0.107, -0.132, 0.06984, -0.1074, -0.02788, -0.0779, 0.05271, -0.1433, 0.2079, 0.0114, 0.2107, 0.0, -0.09073, 0.0, -0.1829, 0.0, -0.4514, 0.0, -0.4471, 0.01161, 0.03476, 0.2351, -0.1829, 0.2993, -0.1702, 0.3076, 0.03476, 0.2351, 0.0478, 0.2324, 0.08323, 0.02925, 0.07222, 0.02013, 0.07884, 0.008025, -0.01206, -0.1294, -0.02667, 0.0, -0.03011, 0.01166, -0.3323, 0.01166, -0.5178, 0.0, -0.345, 0.0, -0.3553, 0.01155, 0.07084, 0.1344, 0.08302, 0.4093, 0.1009, 0.4084, 0.1867, 0.3802, 0.2416, 0.68, 0.218, 0.6763, -0.01206, 0.01165, 0.01934, 0.3611, 0.0009901, 0.3568, 0.02925, 0.01164, 0.03351, 0.3946, 0.01219, 0.3914, 0.4082, 0.5305, 0.3934, 0.5318, 0.4054, 0.1345, 0.369, 0.7336, 0.3921, 0.7387, 0.3488, 0.3802, 0.1977, 0.3033, 0.2132, 0.3071, 0.2232, 0.01161, -0.08998, 0.2864, -0.05502, 0.4339, -0.03727, 0.4364, -0.1044, 0.4343, -0.04503, 0.5504, -0.06754, 0.5502, -0.2405, -0.1172, -0.2219, -0.1078, -0.3454, -0.03995, 0.5383, 0.7296, 0.5343, 0.878, 0.5158, 0.8711, 0.1698, 0.6255, 0.1723, 0.643, -0.04893, 0.5663, 0.03351, 0.3946, 0.0451, 0.5472, 0.02391, 0.5437, 0.5968, 0.3924, 0.589, 0.4053, 0.5183, 0.2997, 0.2023, 0.5416, 0.1873, 0.5433, 0.2204, 0.409, 0.08222, 0.0451, 0.05771, 0.1873, 0.04212, 0.1895, 0.05113, 0.6398, 0.07403, 0.6432, 0.04613, 0.4931, 0.04436, 0.2023, -0.09897, 0.2443, -0.1052, 0.2329, 0.6881, 0.8471, 0.7036, 0.8501, 0.7322, 0.6756, 0.05113, 0.3667, -0.1275, 0.3074, -0.1256, 0.292, -0.1724, 0.08288, -0.1256, 0.292, -0.1413, 0.2919, 0.2079, 0.0114, -0.08454, 0.01137, -0.07213, 0.2856, -0.5178, -0.09073, -0.4514, 0.2107, -0.345, -0.1847, -0.4514, 0.2107, -0.1829, 0.2993, -0.345, -0.1847, -0.1829, 0.2993, 0.03476, 0.2351, 0.07222, 0.02013, 0.07222, 0.02013, -0.02667, -0.1293, -0.1829, 0.2993, -0.1823, 0.1344, -0.128, 0.4307, -0.2768, 0.4093, 0.4889, 0.3802, 0.52, 0.7253, 0.2416, 0.68, 0.008025, 0.01165, 0.01219, 0.3914, -0.1137, 0.3611, 0.2324, 0.01165, 0.2204, 0.409, 0.03351, 0.3946, 0.2077, 0.1345, 0.002812, 0.1345, 0.04613, 0.4931, 0.3262, 0.3801, 0.07188, 0.3801, 0.135, 0.6756, 0.7167, 0.6718, 0.4469, 0.6541, 0.4817, 0.8049, -0.301, 0.3078, -0.2405, 0.4274, -0.3528, 0.4339, 0.174, 0.4796, 0.1698, 0.6255, -0.04503, 0.5504, 0.5312, 0.7599, 0.5429, 0.9122, 0.448, 0.878, 0.03351, 0.3946, 0.2204, 0.409, 0.1873, 0.5433, 0.06131, 0.4076, -0.1269, 0.3702, -0.09897, 0.5204, 0.02297, 0.4879, -0.211, 0.4299, -0.1275, 0.6044, 0.023, 0.2062, 0.2151, 0.3123, 0.06777, 0.3557, 0.06777, 0.3557, -0.1256, 0.292, 0.023, 0.2062, -0.04893, 0.01506, 0.1723, 0.05404, 0.023, 0.2062, 0.243, 0.1597, 0.2151, 0.3123, 0.023, 0.2062, -0.03885, 0.01114, 0.2554, 0.01127, 0.2573, 0.0, 0.3681, 0.1228, 0.07288, 0.1228, 0.07767, 0.1345, 0.3681, 0.4152, 0.3704, 0.4265, 0.5929, 0.3781, 0.5935, 0.3663, 0.6068, 0.3642, 0.6549, 0.1477, 0.6439, 0.1395, 0.6495, 0.1279, 0.5366, 0.009847, 0.2309, 0.1228, 0.5216, 0.1228, 0.5167, 0.1344, 0.2309, 0.1228, 0.2314, 0.1344, 0.06475, 0.1344, 0.4629, 0.38, 0.4733, 0.5864, 0.4906, 0.5874, 0.3636, 0.01165, 0.395, 0.2753, 0.3746, 0.2697, 0.1979, 0.1345, 0.2038, 0.445, 0.1839, 0.441, 0.9648, 0.7022, 0.9787, 0.7031, 0.9528, 0.3801, 0.2434, 0.2518, 0.2566, 0.2557, 0.2686, 0.01164, 0.1273, 0.3408, 0.156, 0.4579, 0.1738, 0.4611, 0.3376, 0.04948, 0.3475, 0.06392, 0.2264, 0.1207, 0.395, 0.2753, 0.392, 0.3862, 0.371, 0.3813, 0.89, 0.7497, 0.8927, 0.7644, 0.6935, 0.7232, 0.03084, 0.3222, 0.04701, 0.4467, 0.02724, 0.4406, 0.4699, 0.02724, 0.4622, 0.04134, 0.3737, -0.05034, 0.6005, 0.5654, 0.6145, 0.5678, 0.6327, 0.4574, 0.4415, 0.1998, 0.4246, 0.2021, 0.4622, 0.04134, 0.6005, 0.5654, 0.4394, 0.5205, 0.4488, 0.5382, 0.2096, 0.3753, 0.2236, 0.3755, 0.2566, 0.2557, 0.7854, 0.6181, 0.574, 0.592, 0.5808, 0.5768, 0.2264, 0.1207, 0.2348, 0.3311, 0.2167, 0.3325, 0.2554, 0.01127, -0.03885, 0.01114, -0.02837, 0.2189, 0.06174, 0.07881, 0.07288, 0.3801, 0.2309, -0.001101, 0.07288, 0.3801, 0.3681, 0.4152, 0.2309, -0.001101, 0.3681, 0.4152, 0.5935, 0.3663, 0.6439, 0.1395, 0.6439, 0.1395, 0.5216, 0.01191, 0.3681, 0.4152, 0.5774, 0.3801, 0.6292, 0.5929, 0.4752, 0.5864, 0.3437, 0.01158, 0.3746, 0.2697, 0.1102, 0.2245, 0.005062, 0.01166, 0.01088, 0.3182, -0.09712, 0.2753, 0.4144, 0.1345, 0.4032, 0.4574, 0.2038, 0.445, 0.9389, 0.3801, 0.7164, 0.3801, 0.7589, 0.674, 0.1974, 0.01165, -0.09533, 0.01164, -0.03072, 0.2557, 0.2434, 0.2518, -0.02837, 0.2189, 0.0008386, 0.3383, 0.2832, 0.3473, 0.3376, 0.4623, 0.2183, 0.4579, 0.4985, 0.3182, 0.4699, 0.4406, 0.392, 0.3862, 0.8936, 0.6382, 0.89, 0.7497, 0.6836, 0.708, 0.2302, 0.3346, 0.1998, 0.4449, 0.04701, 0.4467, 0.6188, 0.4565, 0.4129, 0.4283, 0.4394, 0.5205, 0.7589, 0.674, 0.4883, 0.6242, 0.574, 0.744, 0.3997, 0.2262, 0.5976, 0.3249, 0.4488, 0.3579, 0.4488, 0.3579, 0.2348, 0.3311, 0.3997, 0.2262, 0.3475, 0.06392, 0.5467, 0.07249, 0.3997, 0.2262, 0.6352, 0.1642, 0.5976, 0.3249, 0.3997, 0.2262, -0.05809, 0.132, 0.1276, 0.1331, 0.1305, 0.1228, 0.8544, 0.3685, 0.7301, 0.3685, 0.7394, 0.38, 0.9947, 0.3335, 0.8544, 0.3575, 0.8572, 0.3688, 0.9947, 0.3335, 1.009, 0.3311, 1.027, 0.2075, 1.014, 0.2001, 1.02, 0.188, 0.9548, 0.126, 0.7607, 0.3685, 0.9371, 0.3685, 0.9336, 0.38, 0.7607, 0.3685, 0.766, 0.38, 0.6972, 0.3797, -0.2473, 0.01122, -0.2412, 0.07629, -0.2235, 0.07372, 0.6088, 0.1344, 0.6461, 0.2642, 0.6231, 0.2561, 0.358, 0.3799, 0.3607, 0.5416, 0.3408, 0.5387, -0.03097, 0.1578, -0.04496, 0.1587, -0.03739, 0.01141, 0.1209, 0.2265, 0.1368, 0.2367, 0.1425, 0.1343, 0.7505, 0.1273, 0.8241, 0.1512, 0.8113, 0.1692, 0.4731, 0.1413, 0.4865, 0.1979, 0.4635, 0.1894, 0.4635, 0.1894, 0.4714, 0.2098, 0.3199, 0.1485, 0.01473, 0.296, 0.02184, 0.3495, 0.001515, 0.3433, 0.531, -0.1715, 0.5265, -0.157, 0.4714, -0.209, 1.031, 0.5983, 1.045, 0.6008, 1.042, 0.5272, 0.6988, 0.0584, 0.685, 0.06001, 0.6995, -0.0342, 0.3958, 0.2026, 0.4245, 0.2091, 0.3947, 0.1647, 1.031, 0.3176, 0.9435, 0.3352, 0.9408, 0.3211, -0.07332, 0.1833, -0.05433, 0.1785, -0.03615, 0.1139, 0.3958, -0.035, 0.3263, -0.05433, 0.319, -0.07332, 0.5754, -0.01337, 0.5663, -0.003837, 0.4653, -0.07646, 0.1276, 0.1331, -0.05809, 0.132, -0.0505, 0.1966, 0.6888, 0.1317, 0.7301, 0.326, 0.7607, 0.1121, 0.7301, 0.326, 0.8544, 0.3575, 0.7607, 0.1121, 0.8544, 0.3575, 0.9947, 0.3335, 1.014, 0.2001, 1.014, 0.2001, 0.9371, 0.1278, 0.8544, 0.3575, 0.247, 0.01148, 0.2939, 0.09554, 0.2315, 0.07629, 0.4146, 0.0115, 0.4501, 0.1332, 0.2939, 0.09554, -0.007465, 0.1344, -0.005177, 0.2931, -0.06059, 0.2642, 0.358, 0.3799, 0.4816, 0.3799, 0.474, 0.5272, 0.5096, 0.1578, 0.477, 0.01162, 0.3947, 0.1647, 0.477, 0.01162, 0.3382, 0.01162, 0.3781, 0.1543, 0.3781, 0.1543, 0.3382, 0.01162, 0.3673, 0.1588, 0.3382, 0.01162, 0.2204, 0.01149, 0.2742, 0.1139, 0.2549, -0.05215, 0.2185, -0.2235, 0.2923, -0.1993, 0.8241, 0.5123, 0.7505, 0.4448, 0.8129, 0.464, 0.8129, 0.464, 0.8541, 0.5102, 0.8241, 0.5123, 0.5318, 0.1702, 0.531, 0.2205, 0.4865, 0.1979, 0.4501, 0.1332, 0.4635, 0.1894, 0.3351, 0.1417, 0.01473, 0.296, 0.128, 0.2815, 0.1086, 0.3551, 1.029, 0.5263, 0.9137, 0.5332, 0.9435, 0.5776, 0.3673, 0.1588, 0.2742, 0.1139, 0.3263, 0.1785, 0.5663, -0.003837, 0.685, 0.06001, 0.5948, 0.07544, 0.5948, 0.07544, 0.492, 0.04951, 0.5663, -0.003837, 0.4929, -0.09853, 0.6444, -0.0862, 0.5754, -0.01337, 0.5754, -0.01337, 0.6444, -0.0862, 0.6995, -0.0342, 0.6995, -0.0342, 0.685, 0.06001, 0.5754, -0.01337, -0.122, -0.1374, -0.1065, -0.15, -0.09609, -0.1384, 0.2639, 0.3772, 0.402, 0.3786, 0.4034, 0.3685, -0.2243, 0.0, -0.4088, 0.0, -0.4007, 0.01163, -0.151, 0.0, -0.2243, 0.0, -0.2197, 0.01164, -0.1547, -0.2446, -0.151, -0.1134, -0.1362, -0.1149, -0.1547, -0.2446, -0.1389, -0.2463, -0.1555, -0.2909, -0.1718, -0.2926, -0.1714, -0.3043, -0.2891, -0.3256, -0.31, 0.0, -0.3162, 0.01038, -0.3943, 0.01033, -0.2738, 0.01033, -0.2697, 0.06476, -0.2508, 0.06724, -0.1161, 0.1345, -0.08252, 0.1793, -0.1016, 0.1888, 0.3635, 0.3797, 0.3981, 0.4835, 0.376, 0.4684, 0.03, 0.2228, 0.03914, 0.2489, -0.05631, 0.2133, -0.1088, 0.1275, -0.1213, 0.1267, -0.1149, 0.01128, 0.3959, 0.4653, 0.409, 0.457, 0.4143, 0.3801, -0.01249, 0.2273, -0.1832, 0.2113, -0.1298, 0.2339, -0.2293, 0.09046, -0.2105, 0.1139, -0.2301, 0.1211, 0.05215, 0.2378, 0.06137, 0.2691, 0.04295, 0.2586, -0.13, -0.2838, -0.1203, -0.2661, -0.2301, -0.2851, 0.07441, -0.1121, 0.06984, -0.1074, 0.05271, -0.1433, -0.1092, 0.1693, -0.09609, 0.1812, -0.1026, 0.1267, 0.2841, 0.5339, 0.3806, 0.5497, 0.369, 0.5602, -0.1092, 0.1693, -0.1695, 0.1297, -0.1786, 0.142, -0.1217, -0.02106, -0.08779, -0.007496, -0.1298, 0.004026, -0.08186, 0.2349, -0.02773, 0.3001, -0.01989, 0.2917, 0.05103, -0.01462, -0.03227, -0.07006, -0.02788, -0.0779, 0.402, 0.3786, 0.2639, 0.3772, 0.2682, 0.4357, -0.4039, -0.2607, -0.4088, -0.1156, -0.2243, -0.1071, -0.2243, -0.1071, -0.151, -0.1134, -0.1547, -0.2446, -0.1547, -0.2446, -0.1718, -0.2926, -0.31, -0.3176, -0.31, -0.3176, -0.4039, -0.2607, -0.2243, -0.1071, -0.3162, 0.01038, -0.2746, 0.06597, -0.3462, 0.06476, 0.001576, 0.1345, 0.03, 0.2228, -0.08252, 0.1793, 0.2281, 0.3797, 0.2727, 0.3794, 0.2757, 0.4653, -0.1149, 0.01128, -0.1213, 0.1267, -0.2433, 0.09685, -0.1146, 0.1275, -0.1475, 0.01164, -0.1696, 0.1184, -0.1475, 0.01164, -0.2197, 0.01164, -0.1855, 0.1045, -0.04675, 0.1345, -0.2277, 0.1345, -0.1832, 0.2113, -0.1217, -0.02106, -0.1898, -0.000304, -0.1855, -0.128, -0.1855, -0.128, -0.1756, -0.1376, -0.1277, -0.1273, -0.1277, -0.1273, -0.1187, -0.112, -0.1855, -0.128, -0.3007, -0.2501, -0.3486, -0.2604, -0.3462, -0.2697, -0.3462, -0.2697, -0.2746, -0.3131, -0.3007, -0.2501, -0.2746, -0.3131, -0.2301, -0.2851, -0.28, -0.2549, -0.1339, 0.1261, -0.13, 0.1358, -0.2105, 0.1139, -0.07028, 0.2197, -0.06194, 0.2883, -0.08923, 0.2691, -0.1092, 0.1693, -0.1146, 0.1275, -0.1695, 0.1297, -0.1146, 0.1275, -0.1696, 0.1184, -0.1695, 0.1297, 0.3977, 0.4952, 0.3806, 0.5497, 0.2841, 0.5339, -0.1695, 0.1297, -0.1726, 0.1262, -0.1786, 0.142, -0.1726, -0.1104, -0.3028, -0.1188, -0.2608, -0.1303, -0.03227, -0.07006, 0.05103, -0.01462, -0.005604, -0.003707, -0.005604, -0.003707, -0.08779, -0.007496, -0.03227, -0.07006, -0.08779, -0.007496, -0.1217, -0.02106, -0.1187, -0.112, -0.05708, -0.1623, 0.05271, -0.1433, -0.02788, -0.0779, 0.06984, -0.1074, 0.06654, -0.0272, -0.02788, -0.0779])
me_weathered_slate_mass.materials.append(mat_ash_stone___0)
me_weathered_slate_mass.materials.append(mat_ash_stone___1)
me_weathered_slate_mass.materials.append(mat_ash_stone___2)
me_weathered_slate_mass.materials.append(mat_ash_stone___3)
me_weathered_slate_mass.update()

# ---- objects
ob_slate_bank = bpy.data.objects.new('slate-bank', me_weathered_slate_mass)

# ---- transforms, parenting, visibility, modifiers, constraints
ob_slate_bank.location = (0.0, 0.0, 0.0)

# ---- collection membership
col_collection.objects.link(ob_slate_bank)

# ---- scene / render settings (as saved in the file)
scene.frame_start = 1; scene.frame_end = 250; scene.frame_set(1)
scene.render.engine = 'BLENDER_EEVEE_NEXT'
scene.render.bake_bias = 0.0
scene.render.bake_samples = 0
scene.render.compositor_device = 'GPU'
scene.eevee.use_volume_custom_range = False
scene.eevee.fast_gi_thickness_near = 0.1
scene.eevee.fast_gi_thickness_far = 0.0
scene.eevee.ray_tracing_options.screen_trace_thickness = 0.1
bpy.context.view_layer.update()

# ---- added for rendering (the .blend has no active camera and no usable light): camera, sun
cam_auto = bpy.data.cameras.new('AutoCamera')
cam_auto.lens = 50.0
cam_auto.sensor_width = 36.0
cam_auto.clip_end = 1000.0
ob_auto_camera = bpy.data.objects.new('AutoCamera', cam_auto)
scene.collection.objects.link(ob_auto_camera)
ob_auto_camera.location = (3.78684, -4.54714, 3.84447)
ob_auto_camera.rotation_euler = (1.09748, -7.21219e-08, 0.694738)
scene.camera = ob_auto_camera
light_auto_sun = bpy.data.lights.new('AutoSun', 'SUN')
light_auto_sun.energy = 3.0
light_auto_sun.angle = 0.0523599
ob_auto_sun = bpy.data.objects.new('AutoSun', light_auto_sun)
scene.collection.objects.link(ob_auto_sun)
ob_auto_sun.rotation_euler = (0.872665, 0.174533, 0.523599)
bpy.context.view_layer.update()
